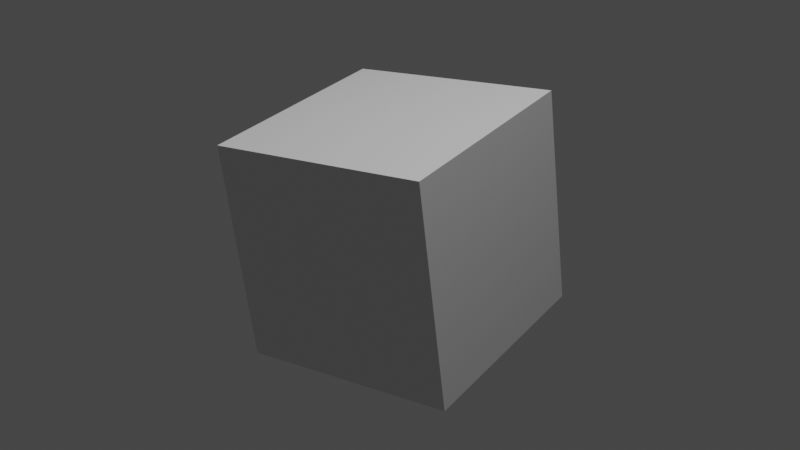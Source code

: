 # Source: First.blend  (saved by Blender 2.80.75; exported with 4.5.12 LTS)
import bpy
from mathutils import Matrix  # noqa: F401  (used for matrix-valued properties, if any)

bpy.ops.wm.read_factory_settings(use_empty=True)
scene = bpy.context.scene
scene.name = 'Scene'

# ---- collections
col_collection = bpy.data.collections.new('Collection'); scene.collection.children.link(col_collection)

# ---- materials (node trees are filled in below, after node groups)
mat_material = bpy.data.materials.new('Material')
mat_material.alpha_threshold = 0.0
mat_material.use_transparent_shadow = False
mat_material.line_color = (0.0, 0.0, 0.0, 1.0)

# ---- material node trees
mat_material.use_nodes = True; mat_material.node_tree.nodes.clear()
_N = mat_material.node_tree.nodes; _L = mat_material.node_tree.links
n0 = _N.new('ShaderNodeOutputMaterial'); n0.name = 'Material Output'; n0.location = (300, 300)
n1 = _N.new('ShaderNodeBsdfPrincipled'); n1.name = 'Principled BSDF'; n1.location = (10, 300)
n1.distribution = 'GGX'
n1.subsurface_method = 'BURLEY'
n1.inputs[2].default_value = 0.4
n1.inputs[3].default_value = 1.45
n1.inputs[27].default_value = (0.0, 0.0, 0.0, 1.0)
n1.inputs[28].default_value = 1.0
_L.new(n1.outputs[0], n0.inputs[0])
n0.is_active_output = True

# ---- world
world_world = bpy.data.worlds.new('World'); scene.world = world_world
world_world.use_nodes = True; world_world.node_tree.nodes.clear()
_N = world_world.node_tree.nodes; _L = world_world.node_tree.links
n0 = _N.new('ShaderNodeOutputWorld'); n0.name = 'World Output'; n0.location = (300, 300)
n1 = _N.new('ShaderNodeBackground'); n1.name = 'Background'; n1.location = (10, 300)
n1.inputs[0].default_value = (0.05088, 0.05088, 0.05088, 1.0)
_L.new(n1.outputs[0], n0.inputs[0])
n0.is_active_output = True
world_world.color = (0.05088, 0.05088, 0.05088)
world_world.use_sun_shadow = False
world_world.sun_shadow_jitter_overblur = 0.0

# ---- cameras
cam_camera = bpy.data.cameras.new('Camera')
cam_camera.clip_end = 100.0
cam_camera.ortho_scale = 7.314

# ---- lights
light_light = bpy.data.lights.new('Light', 'POINT')
light_light.transmission_factor = 0.0
light_light.energy = 1000.0
light_light.shadow_soft_size = 0.1
light_light.shadow_maximum_resolution = 0.006
light_light.use_absolute_resolution = True

# ---- meshes
me_cube = bpy.data.meshes.new('Cube')
me_cube.from_pydata([(1.0, 1.0, 1.0), (1.0, 1.0, -1.0), (1.0, -1.0, 1.0), (1.0, -1.0, -1.0), (-1.0, 1.0, 1.0), (-1.0, 1.0, -1.0), (-1.0, -1.0, 1.0), (-1.0, -1.0, -1.0)], [], [(0, 4, 6, 2), (3, 2, 6, 7), (7, 6, 4, 5), (5, 1, 3, 7), (1, 0, 2, 3), (5, 4, 0, 1)])
_uv = me_cube.uv_layers.new(name='UVMap')
_uv.uv.foreach_set('vector', [0.375, 0.0, 0.625, 0.0, 0.625, 0.25, 0.375, 0.25, 0.375, 0.25, 0.625, 0.25, 0.625, 0.5, 0.375, 0.5, 0.375, 0.5, 0.625, 0.5, 0.625, 0.75, 0.375, 0.75, 0.375, 0.75, 0.625, 0.75, 0.625, 1.0, 0.375, 1.0, 0.125, 0.5, 0.375, 0.5, 0.375, 0.75, 0.125, 0.75, 0.625, 0.5, 0.875, 0.5, 0.875, 0.75, 0.625, 0.75])
me_cube.materials.append(mat_material)
me_cube.use_remesh_preserve_volume = False
me_cube.use_remesh_preserve_attributes = False
me_cube.use_mirror_vertex_groups = False
me_cube.update()

# ---- objects
ob_cube = bpy.data.objects.new('Cube', me_cube)
ob_light = bpy.data.objects.new('Light', light_light)
ob_camera = bpy.data.objects.new('Camera', cam_camera)

# ---- transforms, parenting, visibility, modifiers, constraints
ob_cube.location = (0.0, 0.0, 0.0)
ob_cube.rotation_euler = (5.851, -2.971, 0.9726)
ob_cube.scale = (-0.7486, -0.7486, -0.7486)
ob_cube.lock_rotations_4d = False
ob_cube.empty_display_type = 'ARROWS'
ob_cube.lineart.crease_threshold = 0.0
ob_light.location = (4.076, 1.005, 5.904)
ob_light.rotation_euler = (0.6503, 0.05522, 1.866)
ob_light.lock_rotations_4d = False
ob_light.empty_display_type = 'ARROWS'
ob_light.color = (0.0, 0.0, 0.0, 0.0)
ob_light.lineart.crease_threshold = 0.0
ob_camera.location = (7.228, 0.0, -1.605e-15)
ob_camera.rotation_euler = (1.571, -0.0, 1.571)
ob_camera.lock_rotations_4d = False
ob_camera.empty_display_type = 'ARROWS'
ob_camera.color = (0.0, 0.0, 0.0, 0.0)
ob_camera.display_type = 'WIRE'
ob_camera.lineart.crease_threshold = 0.0

# ---- collection membership
col_collection.objects.link(ob_cube)
col_collection.objects.link(ob_light)
col_collection.objects.link(ob_camera)

# ---- scene / render settings (as saved in the file)
scene.camera = ob_camera
scene.frame_start = 1; scene.frame_end = 250; scene.frame_set(2)
scene.render.engine = 'BLENDER_EEVEE_NEXT'
scene.cycles.use_denoising = False
scene.cycles.samples = 128
scene.cycles.sampling_pattern = 'TABULATED_SOBOL'
scene.cycles.use_adaptive_sampling = False
scene.cycles.use_light_tree = False
scene.view_settings.view_transform = 'Filmic'
bpy.context.view_layer.update()
